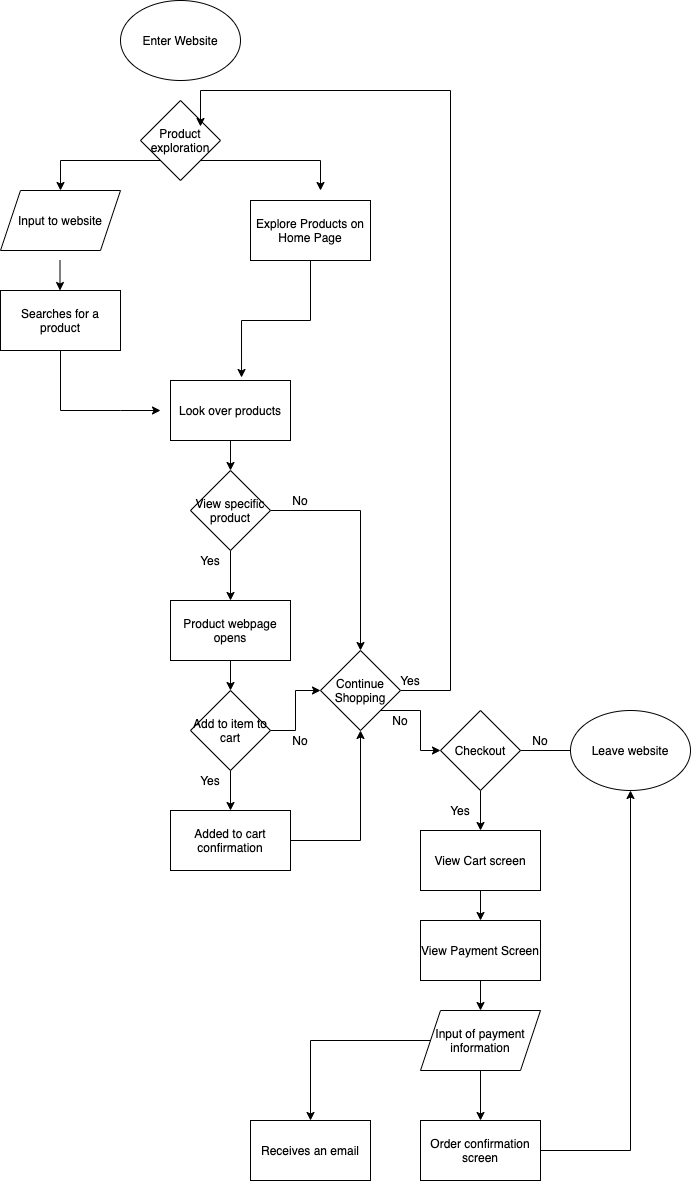

The diagram above was exported from draw.io. Its source (the exported page's mxGraphModel, read from the mxfile embedded in the PNG):
<mxGraphModel dx="889" dy="674" grid="1" gridSize="10" guides="1" tooltips="1" connect="1" arrows="1" fold="1" page="1" pageScale="1" pageWidth="850" pageHeight="1100" math="0" shadow="0">
  <root>
    <mxCell id="0" />
    <mxCell id="1" parent="0" />
    <mxCell id="2" value="Enter Website" style="ellipse;whiteSpace=wrap;html=1;" parent="1" vertex="1">
      <mxGeometry x="200" y="10" width="120" height="80" as="geometry" />
    </mxCell>
    <mxCell id="23" style="edgeStyle=orthogonalEdgeStyle;rounded=0;orthogonalLoop=1;jettySize=auto;html=1;" edge="1" parent="1" source="3">
      <mxGeometry relative="1" as="geometry">
        <mxPoint x="240" y="420" as="targetPoint" />
        <Array as="points">
          <mxPoint x="140" y="420" />
          <mxPoint x="200" y="420" />
        </Array>
      </mxGeometry>
    </mxCell>
    <mxCell id="3" value="Searches for a product" style="rounded=0;whiteSpace=wrap;html=1;" vertex="1" parent="1">
      <mxGeometry x="80" y="300" width="120" height="60" as="geometry" />
    </mxCell>
    <mxCell id="74" style="edgeStyle=orthogonalEdgeStyle;rounded=0;orthogonalLoop=1;jettySize=auto;html=1;entryX=0.592;entryY=-0.05;entryDx=0;entryDy=0;entryPerimeter=0;" edge="1" parent="1" source="4" target="13">
      <mxGeometry relative="1" as="geometry" />
    </mxCell>
    <mxCell id="4" value="Explore Products on Home Page" style="rounded=0;whiteSpace=wrap;html=1;" vertex="1" parent="1">
      <mxGeometry x="330" y="210" width="120" height="60" as="geometry" />
    </mxCell>
    <mxCell id="6" value="Input to website" style="shape=parallelogram;perimeter=parallelogramPerimeter;whiteSpace=wrap;html=1;fixedSize=1;" vertex="1" parent="1">
      <mxGeometry x="80" y="200" width="120" height="60" as="geometry" />
    </mxCell>
    <mxCell id="12" value="" style="endArrow=classic;html=1;" edge="1" parent="1">
      <mxGeometry width="50" height="50" relative="1" as="geometry">
        <mxPoint x="139.5" y="270" as="sourcePoint" />
        <mxPoint x="139.5" y="300" as="targetPoint" />
      </mxGeometry>
    </mxCell>
    <mxCell id="24" value="" style="edgeStyle=orthogonalEdgeStyle;rounded=0;orthogonalLoop=1;jettySize=auto;html=1;" edge="1" parent="1" source="13" target="15">
      <mxGeometry relative="1" as="geometry" />
    </mxCell>
    <mxCell id="13" value="Look over products" style="rounded=0;whiteSpace=wrap;html=1;" vertex="1" parent="1">
      <mxGeometry x="250" y="390" width="120" height="60" as="geometry" />
    </mxCell>
    <mxCell id="20" style="edgeStyle=orthogonalEdgeStyle;rounded=0;orthogonalLoop=1;jettySize=auto;html=1;exitX=0;exitY=1;exitDx=0;exitDy=0;" edge="1" parent="1" source="14">
      <mxGeometry relative="1" as="geometry">
        <mxPoint x="140" y="200" as="targetPoint" />
      </mxGeometry>
    </mxCell>
    <mxCell id="21" style="edgeStyle=orthogonalEdgeStyle;rounded=0;orthogonalLoop=1;jettySize=auto;html=1;exitX=1;exitY=1;exitDx=0;exitDy=0;" edge="1" parent="1" source="14">
      <mxGeometry relative="1" as="geometry">
        <mxPoint x="400" y="200" as="targetPoint" />
      </mxGeometry>
    </mxCell>
    <mxCell id="14" value="Product exploration" style="rhombus;whiteSpace=wrap;html=1;" vertex="1" parent="1">
      <mxGeometry x="220" y="110" width="80" height="80" as="geometry" />
    </mxCell>
    <mxCell id="27" value="" style="edgeStyle=orthogonalEdgeStyle;rounded=0;orthogonalLoop=1;jettySize=auto;html=1;" edge="1" parent="1" source="15" target="26">
      <mxGeometry relative="1" as="geometry" />
    </mxCell>
    <mxCell id="36" style="edgeStyle=orthogonalEdgeStyle;rounded=0;orthogonalLoop=1;jettySize=auto;html=1;entryX=0.5;entryY=0;entryDx=0;entryDy=0;" edge="1" parent="1" source="15" target="35">
      <mxGeometry relative="1" as="geometry" />
    </mxCell>
    <mxCell id="15" value="View specific product" style="rhombus;whiteSpace=wrap;html=1;" vertex="1" parent="1">
      <mxGeometry x="270" y="480" width="80" height="80" as="geometry" />
    </mxCell>
    <mxCell id="33" value="" style="edgeStyle=orthogonalEdgeStyle;rounded=0;orthogonalLoop=1;jettySize=auto;html=1;" edge="1" parent="1" source="18" target="30">
      <mxGeometry relative="1" as="geometry" />
    </mxCell>
    <mxCell id="37" style="edgeStyle=orthogonalEdgeStyle;rounded=0;orthogonalLoop=1;jettySize=auto;html=1;entryX=0;entryY=0.5;entryDx=0;entryDy=0;" edge="1" parent="1" source="18" target="35">
      <mxGeometry relative="1" as="geometry" />
    </mxCell>
    <mxCell id="18" value="Add to item to cart" style="rhombus;whiteSpace=wrap;html=1;" vertex="1" parent="1">
      <mxGeometry x="270" y="700" width="80" height="80" as="geometry" />
    </mxCell>
    <mxCell id="29" value="" style="edgeStyle=orthogonalEdgeStyle;rounded=0;orthogonalLoop=1;jettySize=auto;html=1;" edge="1" parent="1" source="26" target="18">
      <mxGeometry relative="1" as="geometry" />
    </mxCell>
    <mxCell id="26" value="Product webpage opens" style="rounded=0;whiteSpace=wrap;html=1;" vertex="1" parent="1">
      <mxGeometry x="250" y="610" width="120" height="60" as="geometry" />
    </mxCell>
    <mxCell id="28" value="Yes" style="text;html=1;strokeColor=none;fillColor=none;align=center;verticalAlign=middle;whiteSpace=wrap;rounded=0;" vertex="1" parent="1">
      <mxGeometry x="270" y="560" width="40" height="20" as="geometry" />
    </mxCell>
    <mxCell id="56" style="edgeStyle=orthogonalEdgeStyle;rounded=0;orthogonalLoop=1;jettySize=auto;html=1;entryX=0.5;entryY=1;entryDx=0;entryDy=0;" edge="1" parent="1" source="30" target="35">
      <mxGeometry relative="1" as="geometry">
        <mxPoint x="440" y="750" as="targetPoint" />
      </mxGeometry>
    </mxCell>
    <mxCell id="30" value="Added to cart confirmation" style="whiteSpace=wrap;html=1;" vertex="1" parent="1">
      <mxGeometry x="250" y="820" width="120" height="60" as="geometry" />
    </mxCell>
    <mxCell id="34" value="Yes" style="text;html=1;strokeColor=none;fillColor=none;align=center;verticalAlign=middle;whiteSpace=wrap;rounded=0;" vertex="1" parent="1">
      <mxGeometry x="270" y="780" width="40" height="20" as="geometry" />
    </mxCell>
    <mxCell id="41" style="edgeStyle=orthogonalEdgeStyle;rounded=0;orthogonalLoop=1;jettySize=auto;html=1;" edge="1" parent="1" source="35">
      <mxGeometry relative="1" as="geometry">
        <mxPoint x="280" y="136" as="targetPoint" />
        <Array as="points">
          <mxPoint x="530" y="700" />
          <mxPoint x="530" y="100" />
          <mxPoint x="280" y="100" />
          <mxPoint x="280" y="136" />
        </Array>
      </mxGeometry>
    </mxCell>
    <mxCell id="60" style="edgeStyle=orthogonalEdgeStyle;rounded=0;orthogonalLoop=1;jettySize=auto;html=1;exitX=1;exitY=1;exitDx=0;exitDy=0;entryX=0;entryY=0.5;entryDx=0;entryDy=0;" edge="1" parent="1" source="35" target="46">
      <mxGeometry relative="1" as="geometry" />
    </mxCell>
    <mxCell id="35" value="Continue Shopping" style="rhombus;whiteSpace=wrap;html=1;" vertex="1" parent="1">
      <mxGeometry x="400" y="660" width="80" height="80" as="geometry" />
    </mxCell>
    <mxCell id="39" value="No" style="text;html=1;strokeColor=none;fillColor=none;align=center;verticalAlign=middle;whiteSpace=wrap;rounded=0;" vertex="1" parent="1">
      <mxGeometry x="360" y="500" width="40" height="20" as="geometry" />
    </mxCell>
    <mxCell id="40" value="No" style="text;html=1;strokeColor=none;fillColor=none;align=center;verticalAlign=middle;whiteSpace=wrap;rounded=0;" vertex="1" parent="1">
      <mxGeometry x="360" y="740" width="40" height="20" as="geometry" />
    </mxCell>
    <mxCell id="42" value="Yes" style="text;html=1;strokeColor=none;fillColor=none;align=center;verticalAlign=middle;whiteSpace=wrap;rounded=0;" vertex="1" parent="1">
      <mxGeometry x="470" y="680" width="40" height="20" as="geometry" />
    </mxCell>
    <mxCell id="45" value="No" style="text;html=1;strokeColor=none;fillColor=none;align=center;verticalAlign=middle;whiteSpace=wrap;rounded=0;" vertex="1" parent="1">
      <mxGeometry x="460" y="720" width="40" height="20" as="geometry" />
    </mxCell>
    <mxCell id="48" value="" style="edgeStyle=orthogonalEdgeStyle;rounded=0;orthogonalLoop=1;jettySize=auto;html=1;" edge="1" parent="1" source="46">
      <mxGeometry relative="1" as="geometry">
        <mxPoint x="680" y="760" as="targetPoint" />
      </mxGeometry>
    </mxCell>
    <mxCell id="53" value="" style="edgeStyle=orthogonalEdgeStyle;rounded=0;orthogonalLoop=1;jettySize=auto;html=1;" edge="1" parent="1" source="46" target="52">
      <mxGeometry relative="1" as="geometry" />
    </mxCell>
    <mxCell id="46" value="Checkout" style="rhombus;whiteSpace=wrap;html=1;" vertex="1" parent="1">
      <mxGeometry x="520" y="720" width="80" height="80" as="geometry" />
    </mxCell>
    <mxCell id="49" value="Leave website" style="ellipse;whiteSpace=wrap;html=1;" vertex="1" parent="1">
      <mxGeometry x="650" y="720" width="120" height="80" as="geometry" />
    </mxCell>
    <mxCell id="50" value="No" style="text;html=1;strokeColor=none;fillColor=none;align=center;verticalAlign=middle;whiteSpace=wrap;rounded=0;" vertex="1" parent="1">
      <mxGeometry x="600" y="740" width="40" height="20" as="geometry" />
    </mxCell>
    <mxCell id="59" value="" style="edgeStyle=orthogonalEdgeStyle;rounded=0;orthogonalLoop=1;jettySize=auto;html=1;" edge="1" parent="1" source="52" target="58">
      <mxGeometry relative="1" as="geometry" />
    </mxCell>
    <mxCell id="52" value="View Cart screen" style="whiteSpace=wrap;html=1;" vertex="1" parent="1">
      <mxGeometry x="500" y="840" width="120" height="60" as="geometry" />
    </mxCell>
    <mxCell id="55" value="Yes" style="text;html=1;strokeColor=none;fillColor=none;align=center;verticalAlign=middle;whiteSpace=wrap;rounded=0;" vertex="1" parent="1">
      <mxGeometry x="520" y="810" width="40" height="20" as="geometry" />
    </mxCell>
    <mxCell id="67" value="" style="edgeStyle=orthogonalEdgeStyle;rounded=0;orthogonalLoop=1;jettySize=auto;html=1;" edge="1" parent="1" source="58" target="66">
      <mxGeometry relative="1" as="geometry" />
    </mxCell>
    <mxCell id="58" value="View Payment Screen" style="whiteSpace=wrap;html=1;" vertex="1" parent="1">
      <mxGeometry x="500" y="930" width="120" height="60" as="geometry" />
    </mxCell>
    <mxCell id="69" value="" style="edgeStyle=orthogonalEdgeStyle;rounded=0;orthogonalLoop=1;jettySize=auto;html=1;" edge="1" parent="1" source="66" target="68">
      <mxGeometry relative="1" as="geometry" />
    </mxCell>
    <mxCell id="71" style="edgeStyle=orthogonalEdgeStyle;rounded=0;orthogonalLoop=1;jettySize=auto;html=1;" edge="1" parent="1" source="66" target="72">
      <mxGeometry relative="1" as="geometry">
        <mxPoint x="390" y="1130" as="targetPoint" />
      </mxGeometry>
    </mxCell>
    <mxCell id="66" value="Input of payment information" style="shape=parallelogram;perimeter=parallelogramPerimeter;whiteSpace=wrap;html=1;fixedSize=1;" vertex="1" parent="1">
      <mxGeometry x="500" y="1020" width="120" height="60" as="geometry" />
    </mxCell>
    <mxCell id="73" style="edgeStyle=orthogonalEdgeStyle;rounded=0;orthogonalLoop=1;jettySize=auto;html=1;entryX=0.5;entryY=1;entryDx=0;entryDy=0;" edge="1" parent="1" source="68" target="49">
      <mxGeometry relative="1" as="geometry" />
    </mxCell>
    <mxCell id="68" value="Order confirmation screen" style="whiteSpace=wrap;html=1;" vertex="1" parent="1">
      <mxGeometry x="500" y="1130" width="120" height="60" as="geometry" />
    </mxCell>
    <mxCell id="72" value="Receives an email" style="rounded=0;whiteSpace=wrap;html=1;" vertex="1" parent="1">
      <mxGeometry x="330" y="1130" width="120" height="60" as="geometry" />
    </mxCell>
  </root>
</mxGraphModel>